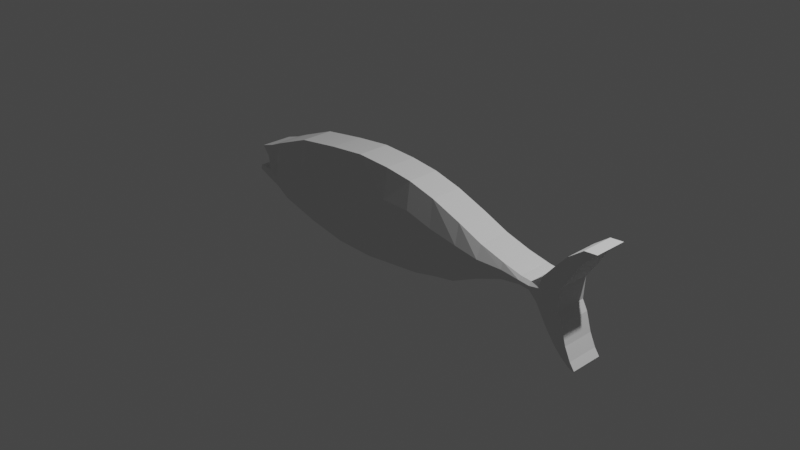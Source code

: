 # Source: tuna.blend  (saved by Blender 2.80.75; exported with 4.5.12 LTS)
import bpy
from mathutils import Matrix  # noqa: F401  (used for matrix-valued properties, if any)

bpy.ops.wm.read_factory_settings(use_empty=True)
scene = bpy.context.scene
scene.name = 'Scene'

# ---- collections
col_collection = bpy.data.collections.new('Collection'); scene.collection.children.link(col_collection)

# ---- world
world_world = bpy.data.worlds.new('World'); scene.world = world_world
world_world.use_nodes = True; world_world.node_tree.nodes.clear()
_N = world_world.node_tree.nodes; _L = world_world.node_tree.links
n0 = _N.new('ShaderNodeOutputWorld'); n0.name = 'World Output'; n0.location = (300, 300)
n1 = _N.new('ShaderNodeBackground'); n1.name = 'Background'; n1.location = (10, 300)
n1.inputs[0].default_value = (0.05088, 0.05088, 0.05088, 1.0)
_L.new(n1.outputs[0], n0.inputs[0])
n0.is_active_output = True
world_world.color = (0.05088, 0.05088, 0.05088)
world_world.use_sun_shadow = False
world_world.sun_shadow_jitter_overblur = 0.0

# ---- cameras
cam_camera = bpy.data.cameras.new('Camera')
cam_camera.clip_end = 100.0
cam_camera.ortho_scale = 7.314

# ---- lights
light_light = bpy.data.lights.new('Light', 'POINT')
light_light.transmission_factor = 0.0
light_light.energy = 1000.0
light_light.shadow_soft_size = 0.1
light_light.shadow_maximum_resolution = 0.006
light_light.use_absolute_resolution = True

# ---- meshes
me_plane = bpy.data.meshes.new('Plane')
me_plane.from_pydata([(-0.1493, -0.05903, -0.2548), (0.1713, -0.05903, -0.2346), (-0.1713, -0.05903, 0.1713), (0.1713, -0.05903, 0.1713), (-0.1776, -5.299e-08, 0.5099), (0.1523, -4.746e-08, 0.4688), (0.4941, -0.05903, -0.2536), (0.4941, -0.05903, 0.08897), (0.4751, -3.64e-08, 0.3865), (0.8439, -0.05903, -0.2274), (0.8439, -0.05903, 0.0315), (0.8295, -2.145e-08, 0.2564), (-0.05348, 5.986e-08, -0.559), (0.2484, 5.501e-08, -0.5229), (0.4969, 4.679e-08, -0.4618), (0.7696, 4.332e-08, -0.4065), (1.125, -0.05903, -0.1533), (1.125, -0.05903, -0.007307), (1.124, -1.039e-08, 0.1353), (1.084, 2.825e-08, -0.2543), (1.408, -0.03032, -0.08497), (1.408, -0.03032, -0.01426), (1.407, -3.05e-09, 0.05483), (1.388, 1.567e-08, -0.1339), (1.631, -0.03032, -0.07133), (1.631, -0.03032, -0.03377), (1.631, 2.395e-09, 0.002919), (1.621, 1.234e-08, -0.09732), (1.754, -0.03032, -0.08193), (1.754, -0.03032, -0.04437), (1.754, 3.819e-09, -0.007681), (1.743, 1.376e-08, -0.1079), (1.881, -0.03032, -0.1352), (1.881, -0.03032, -0.01986), (1.88, -6.096e-09, 0.09282), (1.826, 2.197e-08, -0.1967), (1.993, 1.65e-08, -0.1956), (1.99, 9.294e-09, 0.0223), (2.023, -2.268e-08, 0.2603), (1.942, 4.131e-08, -0.3862), (2.088, 6.095e-09, 0.04611), (2.142, -4.04e-08, 0.3921), (2.074, 1.748e-08, -0.203), (2.088, 6.095e-09, 0.04611), (2.142, -4.04e-08, 0.3921), (2.074, 1.748e-08, -0.203), (2.2, -1.556e-08, 0.2073), (2.311, -5.716e-08, 0.5169), (2.314, -4.14e-08, 0.3996), (2.455, -5.873e-08, 0.5286), (1.984, 4.934e-08, -0.4459), (2.132, 3.166e-08, -0.3085), (2.062, 6.318e-08, -0.549), (2.191, 5.832e-08, -0.5069), (2.149, 7.498e-08, -0.6367), (2.256, 7.678e-08, -0.6443), (2.241, 8.455e-08, -0.708), (2.31, 8.708e-08, -0.721), (2.305, 8.764e-08, -0.731), (-0.5522, -0.05903, -0.2841), (-0.5756, -0.05903, 0.1687), (-0.5823, -5.452e-08, 0.5286), (-0.4702, 6.54e-08, -0.6073), (-0.9759, -0.05903, -0.3008), (-0.9983, -0.05903, 0.1334), (-1.007, -4.936e-08, 0.4851), (-0.9311, 6.535e-08, -0.602), (-1.451, -0.05903, -0.2401), (-1.501, -0.05903, 0.1216), (-1.506, -4.224e-08, 0.4143), (-1.388, 5.709e-08, -0.5229), (-1.921, -0.05903, -0.2126), (-1.934, -0.05903, 0.0436), (-1.938, -2.385e-08, 0.2472), (-1.863, 4.4e-08, -0.3955), (-2.063, 1.994e-08, -0.1971), (-2.064, 5.388e-09, 0.009184), (-2.085, -1.809e-08, 0.1839), (-2.014, 3.394e-08, -0.3004), (-2.167, 3.166e-09, 0.02572), (-2.254, -1.091e-08, 0.1305), (-2.153, 1.756e-08, -0.1794), (-2.162, 2.658e-08, -0.2457), (-2.307, 1.056e-08, -0.1273), (-2.32, 1.78e-08, -0.1803), (-2.063, -0.05912, -0.09395), (-0.1493, 0.4229, -0.2548), (0.1713, 0.4229, -0.2346), (-0.1713, 0.4229, 0.1713), (0.1713, 0.4229, 0.1713), (-0.1776, 0.3684, 0.5099), (0.1523, 0.3684, 0.4688), (0.4941, 0.4229, -0.2536), (0.4941, 0.4229, 0.08897), (0.4751, 0.3684, 0.3865), (0.8439, 0.4229, -0.2274), (0.8439, 0.4229, 0.0315), (0.8295, 0.3684, 0.2564), (-0.05348, 0.3684, -0.559), (0.2484, 0.3684, -0.5229), (0.4969, 0.3684, -0.4618), (0.7696, 0.3684, -0.4065), (1.125, 0.4229, -0.1533), (1.125, 0.4229, -0.007307), (1.124, 0.3684, 0.1353), (1.084, 0.3684, -0.2543), (1.408, 0.4229, -0.08497), (1.408, 0.4229, -0.01426), (1.407, 0.3684, 0.05483), (1.388, 0.3684, -0.1339), (1.631, 0.4229, -0.07133), (1.631, 0.4229, -0.03377), (1.631, 0.3684, 0.002919), (1.621, 0.3684, -0.09732), (1.754, 0.4229, -0.08193), (1.754, 0.4229, -0.04437), (1.754, 0.3684, -0.007681), (1.743, 0.3684, -0.1079), (1.881, 0.4229, -0.1352), (1.881, 0.4229, -0.01986), (1.88, 0.3684, 0.09282), (1.826, 0.3684, -0.1967), (1.993, 0.3684, -0.1956), (1.99, 0.3684, 0.0223), (2.023, 0.3684, 0.2603), (1.942, 0.3684, -0.3862), (2.088, 0.3684, 0.04611), (2.142, 0.3684, 0.3921), (2.074, 0.3684, -0.203), (2.088, 0.3684, 0.04611), (2.142, 0.3684, 0.3921), (2.074, 0.3684, -0.203), (2.2, 0.3684, 0.2073), (2.311, 0.3684, 0.5169), (2.314, 0.3684, 0.3996), (2.455, 0.3684, 0.5286), (1.984, 0.3684, -0.4459), (2.132, 0.3684, -0.3085), (2.062, 0.3684, -0.549), (2.191, 0.3684, -0.5069), (2.149, 0.3684, -0.6367), (2.256, 0.3684, -0.6443), (2.241, 0.3684, -0.708), (2.31, 0.3684, -0.721), (2.305, 0.3684, -0.731), (-0.5522, 0.4229, -0.2841), (-0.5756, 0.4229, 0.1687), (-0.5823, 0.3684, 0.5286), (-0.4702, 0.3684, -0.6073), (-0.9759, 0.4229, -0.3008), (-0.9983, 0.4229, 0.1334), (-1.007, 0.3684, 0.4851), (-0.9311, 0.3684, -0.602), (-1.451, 0.4229, -0.2401), (-1.501, 0.4229, 0.1216), (-1.506, 0.3684, 0.4143), (-1.388, 0.3684, -0.5229), (-1.921, 0.4229, -0.2126), (-1.934, 0.4229, 0.0436), (-1.938, 0.3684, 0.2472), (-1.863, 0.3684, -0.3955), (-2.063, 0.4229, -0.1971), (-2.064, 0.4229, 0.009184), (-2.085, 0.3684, 0.1839), (-2.014, 0.3684, -0.3004), (-2.167, 0.3684, 0.02572), (-2.254, 0.3684, 0.1305), (-2.153, 0.3684, -0.1794), (-2.162, 0.3684, -0.2457), (-2.307, 0.3684, -0.1273), (-2.32, 0.3684, -0.1803), (-2.063, 0.4229, -0.09395)], [], [(0, 2, 3, 1), (2, 4, 5, 3), (5, 8, 7, 3), (3, 7, 6, 1), (8, 11, 10, 7), (7, 10, 9, 6), (9, 15, 14, 6), (6, 14, 13, 1), (1, 13, 12, 0), (9, 16, 19, 15), (11, 18, 17, 10), (10, 17, 16, 9), (16, 20, 23, 19), (18, 22, 21, 17), (17, 21, 20, 16), (20, 24, 27, 23), (22, 26, 25, 21), (21, 25, 24, 20), (24, 28, 31, 27), (26, 30, 29, 25), (25, 29, 28, 24), (28, 32, 35, 31), (30, 34, 33, 29), (29, 33, 32, 28), (32, 36, 39, 35), (34, 38, 37, 33), (33, 37, 36, 32), (38, 41, 40, 37), (42, 36, 37, 40), (40, 43, 45, 42), (41, 44, 43, 40), (44, 47, 46, 43), (47, 49, 48, 46), (50, 39, 36, 45), (45, 51, 52, 50), (51, 53, 54, 52), (53, 55, 56, 54), (55, 57, 58, 56), (12, 62, 59, 0), (2, 60, 61, 4), (0, 59, 60, 2), (62, 66, 63, 59), (60, 64, 65, 61), (59, 63, 64, 60), (66, 70, 67, 63), (64, 68, 69, 65), (63, 67, 68, 64), (70, 74, 71, 67), (68, 72, 73, 69), (67, 71, 72, 68), (74, 78, 75, 71), (72, 76, 77, 73), (71, 75, 85, 76, 72), (76, 79, 80, 77), (78, 82, 81, 75), (82, 84, 83, 81), (85, 75, 81, 83), (76, 85, 79), (86, 87, 89, 88), (88, 89, 91, 90), (91, 89, 93, 94), (89, 87, 92, 93), (94, 93, 96, 97), (93, 92, 95, 96), (95, 92, 100, 101), (92, 87, 99, 100), (87, 86, 98, 99), (95, 101, 105, 102), (97, 96, 103, 104), (96, 95, 102, 103), (102, 105, 109, 106), (104, 103, 107, 108), (103, 102, 106, 107), (106, 109, 113, 110), (108, 107, 111, 112), (107, 106, 110, 111), (110, 113, 117, 114), (112, 111, 115, 116), (111, 110, 114, 115), (114, 117, 121, 118), (116, 115, 119, 120), (115, 114, 118, 119), (118, 121, 125, 122), (120, 119, 123, 124), (119, 118, 122, 123), (124, 123, 126, 127), (128, 126, 123, 122), (126, 128, 131, 129), (127, 126, 129, 130), (130, 129, 132, 133), (133, 132, 134, 135), (136, 131, 122, 125), (131, 136, 138, 137), (137, 138, 140, 139), (139, 140, 142, 141), (141, 142, 144, 143), (98, 86, 145, 148), (88, 90, 147, 146), (86, 88, 146, 145), (148, 145, 149, 152), (146, 147, 151, 150), (145, 146, 150, 149), (152, 149, 153, 156), (150, 151, 155, 154), (149, 150, 154, 153), (156, 153, 157, 160), (154, 155, 159, 158), (153, 154, 158, 157), (160, 157, 161, 164), (158, 159, 163, 162), (157, 158, 162, 171, 161), (162, 163, 166, 165), (164, 161, 167, 168), (168, 167, 169, 170), (171, 169, 167, 161), (162, 165, 171), (48, 49, 135, 134), (15, 19, 105, 101), (80, 79, 165, 166), (46, 48, 134, 132), (77, 80, 166, 163), (49, 47, 133, 135), (31, 35, 121, 117), (66, 62, 148, 152), (39, 50, 136, 125), (18, 11, 97, 104), (5, 4, 90, 91), (61, 65, 151, 147), (45, 36, 122, 131), (34, 30, 116, 120), (82, 78, 164, 168), (83, 84, 170, 169), (50, 52, 138, 136), (19, 23, 109, 105), (51, 45, 131, 137), (84, 82, 168, 170), (35, 39, 125, 121), (8, 5, 91, 94), (70, 66, 152, 156), (52, 54, 140, 138), (22, 18, 104, 108), (85, 83, 169, 171), (65, 69, 155, 151), (53, 51, 137, 139), (79, 85, 171, 165), (38, 34, 120, 124), (54, 56, 142, 140), (55, 53, 139, 141), (23, 27, 113, 109), (11, 8, 94, 97), (58, 57, 143, 144), (41, 38, 124, 127), (56, 58, 144, 142), (36, 42, 128, 122), (12, 13, 99, 98), (74, 70, 156, 160), (57, 55, 141, 143), (26, 22, 108, 112), (13, 14, 100, 99), (69, 73, 159, 155), (14, 15, 101, 100), (45, 43, 129, 131), (42, 45, 131, 128), (27, 31, 117, 113), (62, 12, 98, 148), (44, 41, 127, 130), (4, 61, 147, 90), (78, 74, 160, 164), (43, 46, 132, 129), (30, 26, 112, 116), (73, 77, 163, 159), (47, 44, 130, 133)])
_uv = me_plane.uv_layers.new(name='UVMap')
_uv.uv.foreach_set('vector', [0.0, 0.0, 0.0, 1.0, 1.0, 1.0, 1.0, 0.0, 0.0, 1.0, 0.0, 1.0, 1.0, 1.0, 1.0, 1.0, 1.0, 1.0, 1.0, 1.0, 1.0, 1.0, 1.0, 1.0, 1.0, 1.0, 1.0, 1.0, 1.0, 0.0, 1.0, 0.0, 1.0, 1.0, 1.0, 1.0, 1.0, 1.0, 1.0, 1.0, 1.0, 1.0, 1.0, 1.0, 1.0, 0.0, 1.0, 0.0, 1.0, 0.0, 1.0, 0.0, 1.0, 0.0, 1.0, 0.0, 1.0, 0.0, 1.0, 0.0, 1.0, 0.0, 1.0, 0.0, 1.0, 0.0, 1.0, 0.0, 0.0, 0.0, 0.0, 0.0, 1.0, 0.0, 1.0, 0.0, 1.0, 0.0, 1.0, 0.0, 1.0, 1.0, 1.0, 1.0, 1.0, 1.0, 1.0, 1.0, 1.0, 1.0, 1.0, 1.0, 1.0, 0.0, 1.0, 0.0, 1.0, 0.0, 1.0, 0.0, 1.0, 0.0, 1.0, 0.0, 1.0, 1.0, 1.0, 1.0, 1.0, 1.0, 1.0, 1.0, 1.0, 1.0, 1.0, 1.0, 1.0, 0.0, 1.0, 0.0, 1.0, 0.0, 1.0, 0.0, 1.0, 0.0, 1.0, 0.0, 1.0, 1.0, 1.0, 1.0, 1.0, 1.0, 1.0, 1.0, 1.0, 1.0, 1.0, 1.0, 1.0, 0.0, 1.0, 0.0, 1.0, 0.0, 1.0, 0.0, 1.0, 0.0, 1.0, 0.0, 1.0, 1.0, 1.0, 1.0, 1.0, 1.0, 1.0, 1.0, 1.0, 1.0, 1.0, 1.0, 1.0, 0.0, 1.0, 0.0, 1.0, 0.0, 1.0, 0.0, 1.0, 0.0, 1.0, 0.0, 1.0, 1.0, 1.0, 1.0, 1.0, 1.0, 1.0, 1.0, 1.0, 1.0, 1.0, 1.0, 1.0, 0.0, 1.0, 0.0, 1.0, 0.0, 1.0, 0.0, 1.0, 0.0, 1.0, 0.0, 1.0, 1.0, 1.0, 1.0, 1.0, 1.0, 1.0, 1.0, 1.0, 1.0, 1.0, 1.0, 1.0, 0.0, 1.0, 0.0, 1.0, 1.0, 1.0, 1.0, 1.0, 1.0, 1.0, 1.0, 0.0, 0.0, 1.0, 0.0, 1.0, 1.0, 1.0, 1.0, 1.0, 1.0, 1.0, 1.0, 0.0, 0.0, 0.0, 0.0, 1.0, 1.0, 1.0, 1.0, 1.0, 1.0, 1.0, 1.0, 1.0, 1.0, 1.0, 1.0, 1.0, 1.0, 1.0, 1.0, 1.0, 1.0, 1.0, 1.0, 1.0, 1.0, 1.0, 1.0, 0.0, 0.0, 1.0, 0.0, 1.0, 0.0, 0.0, 0.0, 0.0, 0.0, 0.0, 0.0, 0.0, 0.0, 0.0, 0.0, 0.0, 0.0, 0.0, 0.0, 0.0, 0.0, 0.0, 0.0, 0.0, 0.0, 0.0, 0.0, 0.0, 0.0, 0.0, 0.0, 0.0, 0.0, 0.0, 0.0, 0.0, 0.0, 0.0, 0.0, 0.0, 0.0, 0.0, 0.0, 0.0, 0.0, 0.0, 0.0, 0.0, 1.0, 0.0, 1.0, 0.0, 1.0, 0.0, 1.0, 0.0, 0.0, 0.0, 0.0, 0.0, 1.0, 0.0, 1.0, 0.0, 0.0, 0.0, 0.0, 0.0, 0.0, 0.0, 0.0, 0.0, 1.0, 0.0, 1.0, 0.0, 1.0, 0.0, 1.0, 0.0, 0.0, 0.0, 0.0, 0.0, 1.0, 0.0, 1.0, 0.0, 0.0, 0.0, 0.0, 0.0, 0.0, 0.0, 0.0, 0.0, 1.0, 0.0, 1.0, 0.0, 1.0, 0.0, 1.0, 0.0, 0.0, 0.0, 0.0, 0.0, 1.0, 0.0, 1.0, 0.0, 0.0, 0.0, 0.0, 0.0, 0.0, 0.0, 0.0, 0.0, 1.0, 0.0, 1.0, 0.0, 1.0, 0.0, 1.0, 0.0, 0.0, 0.0, 0.0, 0.0, 1.0, 0.0, 1.0, 0.0, 0.0, 0.0, 0.0, 0.0, 0.0, 0.0, 0.0, 0.0, 1.0, 0.0, 1.0, 0.0, 1.0, 0.0, 1.0, 0.0, 0.0, 0.0, 0.0, 0.0, 0.5, 0.0, 1.0, 0.0, 1.0, 0.0, 1.0, 0.0, 1.0, 0.0, 1.0, 0.0, 1.0, 0.0, 0.0, 0.0, 0.0, 0.0, 0.0, 0.0, 0.0, 0.0, 0.0, 0.0, 0.0, 0.0, 0.0, 0.0, 0.0, 0.0, 0.5, 0.0, 0.0, 0.0, 0.0, 0.0, 0.0, 0.0, 1.0, 0.0, 0.5, 0.0, 1.0, 0.0, 0.0, 1.0, 0.0, 1.0, 1.0, 0.0, 1.0, 0.0, 1.0, 1.0, 1.0, 1.0, 1.0, 0.0, 1.0, 1.0, 1.0, 1.0, 1.0, 1.0, 1.0, 1.0, 1.0, 1.0, 1.0, 1.0, 0.0, 1.0, 0.0, 1.0, 1.0, 1.0, 1.0, 1.0, 1.0, 1.0, 1.0, 1.0, 1.0, 1.0, 1.0, 1.0, 0.0, 1.0, 0.0, 1.0, 1.0, 1.0, 0.0, 1.0, 0.0, 1.0, 0.0, 1.0, 0.0, 1.0, 0.0, 1.0, 0.0, 1.0, 0.0, 1.0, 0.0, 1.0, 0.0, 0.0, 0.0, 0.0, 0.0, 1.0, 0.0, 1.0, 0.0, 1.0, 0.0, 1.0, 0.0, 1.0, 0.0, 1.0, 1.0, 1.0, 1.0, 1.0, 1.0, 1.0, 1.0, 1.0, 1.0, 1.0, 0.0, 1.0, 0.0, 1.0, 1.0, 1.0, 0.0, 1.0, 0.0, 1.0, 0.0, 1.0, 0.0, 1.0, 1.0, 1.0, 1.0, 1.0, 1.0, 1.0, 1.0, 1.0, 1.0, 1.0, 0.0, 1.0, 0.0, 1.0, 1.0, 1.0, 0.0, 1.0, 0.0, 1.0, 0.0, 1.0, 0.0, 1.0, 1.0, 1.0, 1.0, 1.0, 1.0, 1.0, 1.0, 1.0, 1.0, 1.0, 0.0, 1.0, 0.0, 1.0, 1.0, 1.0, 0.0, 1.0, 0.0, 1.0, 0.0, 1.0, 0.0, 1.0, 1.0, 1.0, 1.0, 1.0, 1.0, 1.0, 1.0, 1.0, 1.0, 1.0, 0.0, 1.0, 0.0, 1.0, 1.0, 1.0, 0.0, 1.0, 0.0, 1.0, 0.0, 1.0, 0.0, 1.0, 1.0, 1.0, 1.0, 1.0, 1.0, 1.0, 1.0, 1.0, 1.0, 1.0, 0.0, 1.0, 0.0, 1.0, 1.0, 1.0, 0.0, 1.0, 0.0, 1.0, 0.0, 1.0, 0.0, 1.0, 1.0, 1.0, 1.0, 1.0, 1.0, 1.0, 1.0, 1.0, 1.0, 1.0, 0.0, 1.0, 0.0, 1.0, 1.0, 1.0, 1.0, 1.0, 1.0, 1.0, 1.0, 1.0, 1.0, 0.0, 0.0, 1.0, 1.0, 1.0, 1.0, 1.0, 0.0, 1.0, 1.0, 0.0, 0.0, 0.0, 0.0, 1.0, 1.0, 1.0, 1.0, 1.0, 1.0, 1.0, 1.0, 1.0, 1.0, 1.0, 1.0, 1.0, 1.0, 1.0, 1.0, 1.0, 1.0, 1.0, 1.0, 1.0, 1.0, 1.0, 1.0, 1.0, 1.0, 0.0, 0.0, 0.0, 0.0, 1.0, 0.0, 1.0, 0.0, 0.0, 0.0, 0.0, 0.0, 0.0, 0.0, 0.0, 0.0, 0.0, 0.0, 0.0, 0.0, 0.0, 0.0, 0.0, 0.0, 0.0, 0.0, 0.0, 0.0, 0.0, 0.0, 0.0, 0.0, 0.0, 0.0, 0.0, 0.0, 0.0, 0.0, 0.0, 0.0, 0.0, 0.0, 0.0, 0.0, 0.0, 0.0, 0.0, 0.0, 0.0, 1.0, 0.0, 1.0, 0.0, 1.0, 0.0, 1.0, 0.0, 0.0, 0.0, 1.0, 0.0, 1.0, 0.0, 0.0, 0.0, 0.0, 0.0, 0.0, 0.0, 0.0, 0.0, 0.0, 0.0, 1.0, 0.0, 1.0, 0.0, 1.0, 0.0, 1.0, 0.0, 0.0, 0.0, 1.0, 0.0, 1.0, 0.0, 0.0, 0.0, 0.0, 0.0, 0.0, 0.0, 0.0, 0.0, 0.0, 0.0, 1.0, 0.0, 1.0, 0.0, 1.0, 0.0, 1.0, 0.0, 0.0, 0.0, 1.0, 0.0, 1.0, 0.0, 0.0, 0.0, 0.0, 0.0, 0.0, 0.0, 0.0, 0.0, 0.0, 0.0, 1.0, 0.0, 1.0, 0.0, 1.0, 0.0, 1.0, 0.0, 0.0, 0.0, 1.0, 0.0, 1.0, 0.0, 0.0, 0.0, 0.0, 0.0, 0.0, 0.0, 0.0, 0.0, 0.0, 0.0, 1.0, 0.0, 1.0, 0.0, 1.0, 0.0, 1.0, 0.0, 0.0, 0.0, 1.0, 0.0, 1.0, 0.0, 0.5, 0.0, 0.0, 0.0, 1.0, 0.0, 1.0, 0.0, 1.0, 0.0, 1.0, 0.0, 0.0, 0.0, 0.0, 0.0, 0.0, 0.0, 0.0, 0.0, 0.0, 0.0, 0.0, 0.0, 0.0, 0.0, 0.0, 0.0, 0.5, 0.0, 0.0, 0.0, 0.0, 0.0, 0.0, 0.0, 1.0, 0.0, 1.0, 0.0, 0.5, 1.0, 1.0, 1.0, 1.0, 1.0, 1.0, 1.0, 1.0, 1.0, 0.0, 1.0, 0.0, 1.0, 0.0, 1.0, 0.0, 0.0, 1.0, 0.0, 1.0, 0.0, 1.0, 0.0, 1.0, 1.0, 1.0, 1.0, 1.0, 1.0, 1.0, 1.0, 1.0, 0.0, 1.0, 0.0, 1.0, 0.0, 1.0, 0.0, 1.0, 1.0, 1.0, 1.0, 1.0, 1.0, 1.0, 1.0, 1.0, 1.0, 0.0, 1.0, 0.0, 1.0, 0.0, 1.0, 0.0, 0.0, 0.0, 0.0, 0.0, 0.0, 0.0, 0.0, 0.0, 1.0, 0.0, 0.0, 0.0, 0.0, 0.0, 1.0, 0.0, 1.0, 1.0, 1.0, 1.0, 1.0, 1.0, 1.0, 1.0, 1.0, 1.0, 0.0, 1.0, 0.0, 1.0, 1.0, 1.0, 0.0, 1.0, 0.0, 1.0, 0.0, 1.0, 0.0, 1.0, 0.0, 0.0, 1.0, 0.0, 1.0, 0.0, 0.0, 0.0, 1.0, 1.0, 1.0, 1.0, 1.0, 1.0, 1.0, 1.0, 0.0, 0.0, 0.0, 0.0, 0.0, 0.0, 0.0, 0.0, 0.0, 0.0, 0.0, 0.0, 0.0, 0.0, 0.0, 0.0, 0.0, 0.0, 0.0, 0.0, 0.0, 0.0, 0.0, 0.0, 1.0, 0.0, 1.0, 0.0, 1.0, 0.0, 1.0, 0.0, 0.0, 0.0, 0.0, 0.0, 0.0, 0.0, 0.0, 0.0, 0.0, 0.0, 0.0, 0.0, 0.0, 0.0, 0.0, 0.0, 1.0, 0.0, 1.0, 0.0, 1.0, 0.0, 1.0, 0.0, 1.0, 1.0, 1.0, 1.0, 1.0, 1.0, 1.0, 1.0, 0.0, 0.0, 0.0, 0.0, 0.0, 0.0, 0.0, 0.0, 0.0, 0.0, 0.0, 0.0, 0.0, 0.0, 0.0, 0.0, 1.0, 1.0, 1.0, 1.0, 1.0, 1.0, 1.0, 1.0, 0.0, 0.5, 0.0, 0.0, 0.0, 0.0, 0.0, 0.5, 0.0, 1.0, 0.0, 1.0, 0.0, 1.0, 0.0, 1.0, 0.0, 0.0, 0.0, 0.0, 0.0, 0.0, 0.0, 0.0, 0.0, 1.0, 0.0, 0.5, 0.0, 0.5, 0.0, 1.0, 1.0, 1.0, 1.0, 1.0, 1.0, 1.0, 1.0, 1.0, 0.0, 0.0, 0.0, 0.0, 0.0, 0.0, 0.0, 0.0, 0.0, 0.0, 0.0, 0.0, 0.0, 0.0, 0.0, 0.0, 1.0, 0.0, 1.0, 0.0, 1.0, 0.0, 1.0, 0.0, 1.0, 1.0, 1.0, 1.0, 1.0, 1.0, 1.0, 1.0, 0.0, 0.0, 0.0, 0.0, 0.0, 0.0, 0.0, 0.0, 1.0, 1.0, 1.0, 1.0, 1.0, 1.0, 1.0, 1.0, 0.0, 0.0, 0.0, 0.0, 0.0, 0.0, 0.0, 0.0, 1.0, 0.0, 0.0, 0.0, 0.0, 0.0, 1.0, 0.0, 0.0, 0.0, 1.0, 0.0, 1.0, 0.0, 0.0, 0.0, 0.0, 0.0, 0.0, 0.0, 0.0, 0.0, 0.0, 0.0, 0.0, 0.0, 0.0, 0.0, 0.0, 0.0, 0.0, 0.0, 1.0, 1.0, 1.0, 1.0, 1.0, 1.0, 1.0, 1.0, 1.0, 0.0, 1.0, 0.0, 1.0, 0.0, 1.0, 0.0, 0.0, 1.0, 0.0, 1.0, 0.0, 1.0, 0.0, 1.0, 1.0, 0.0, 1.0, 0.0, 1.0, 0.0, 1.0, 0.0, 0.0, 0.0, 1.0, 1.0, 1.0, 1.0, 0.0, 0.0, 0.0, 0.0, 0.0, 0.0, 0.0, 0.0, 0.0, 0.0, 1.0, 0.0, 1.0, 0.0, 1.0, 0.0, 1.0, 0.0, 0.0, 0.0, 0.0, 0.0, 0.0, 0.0, 0.0, 0.0, 1.0, 1.0, 1.0, 1.0, 1.0, 1.0, 1.0, 1.0, 0.0, 1.0, 0.0, 1.0, 0.0, 1.0, 0.0, 1.0, 0.0, 0.0, 0.0, 0.0, 0.0, 0.0, 0.0, 0.0, 1.0, 1.0, 1.0, 1.0, 1.0, 1.0, 1.0, 1.0, 1.0, 1.0, 1.0, 1.0, 1.0, 1.0, 1.0, 1.0, 0.0, 1.0, 0.0, 1.0, 0.0, 1.0, 0.0, 1.0, 1.0, 1.0, 1.0, 1.0, 1.0, 1.0, 1.0, 1.0])
me_plane.use_remesh_preserve_volume = False
me_plane.use_remesh_preserve_attributes = False
me_plane.use_mirror_vertex_groups = False
me_plane.update()

# ---- objects
ob_light = bpy.data.objects.new('Light', light_light)
ob_camera = bpy.data.objects.new('Camera', cam_camera)
ob_empty = bpy.data.objects.new('Empty', None)
ob_plane = bpy.data.objects.new('Plane', me_plane)

# ---- transforms, parenting, visibility, modifiers, constraints
ob_light.location = (4.076, 1.005, 5.904)
ob_light.rotation_euler = (0.6503, 0.05522, 1.866)
ob_light.lock_rotations_4d = False
ob_light.empty_display_type = 'ARROWS'
ob_light.color = (0.0, 0.0, 0.0, 0.0)
ob_light.lineart.crease_threshold = 0.0
ob_camera.location = (7.359, -6.926, 4.958)
ob_camera.rotation_euler = (1.109, 0.0, 0.8149)
ob_camera.lock_rotations_4d = False
ob_camera.empty_display_type = 'ARROWS'
ob_camera.color = (0.0, 0.0, 0.0, 0.0)
ob_camera.display_type = 'WIRE'
ob_camera.lineart.crease_threshold = 0.0
ob_empty.location = (0.0, 0.0, 0.0)
ob_empty.rotation_euler = (1.571, -0.0, -0.0)
ob_empty.empty_display_type = 'IMAGE'
ob_empty.empty_display_size = 5.0
ob_empty.use_empty_image_alpha = True
ob_empty.color = (1.0, 1.0, 1.0, 0.2086)
ob_empty.lineart.crease_threshold = 0.0
ob_plane.location = (0.0, 0.0, 0.0)
ob_plane.lineart.crease_threshold = 0.0

# ---- collection membership
col_collection.objects.link(ob_light)
col_collection.objects.link(ob_camera)
col_collection.objects.link(ob_empty)
col_collection.objects.link(ob_plane)

# ---- scene / render settings (as saved in the file)
scene.camera = ob_camera
scene.frame_start = 1; scene.frame_end = 250; scene.frame_set(1)
scene.render.engine = 'BLENDER_EEVEE_NEXT'
scene.cycles.use_denoising = False
scene.cycles.samples = 128
scene.cycles.sampling_pattern = 'TABULATED_SOBOL'
scene.cycles.use_adaptive_sampling = False
scene.cycles.use_light_tree = False
scene.view_settings.view_transform = 'Filmic'
bpy.context.view_layer.update()
